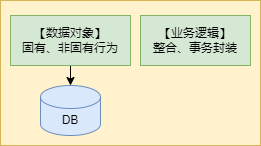

The diagram above was exported from draw.io. Its source (the exported page's mxGraphModel, read from the mxfile embedded in the PNG):
<mxGraphModel dx="53" dy="616" grid="1" gridSize="10" guides="1" tooltips="1" connect="1" arrows="1" fold="1" page="1" pageScale="1" pageWidth="827" pageHeight="1169" math="0" shadow="0">
  <root>
    <mxCell id="0" />
    <mxCell id="1" parent="0" />
    <mxCell id="2" value="" style="rounded=0;whiteSpace=wrap;html=1;fillColor=#fff2cc;strokeColor=#d6b656;" parent="1" vertex="1">
      <mxGeometry x="30" y="15" width="260" height="145" as="geometry" />
    </mxCell>
    <mxCell id="8" style="edgeStyle=none;html=1;exitX=0.5;exitY=1;exitDx=0;exitDy=0;entryX=0.5;entryY=0;entryDx=0;entryDy=0;entryPerimeter=0;" parent="1" source="3" target="4" edge="1">
      <mxGeometry relative="1" as="geometry" />
    </mxCell>
    <mxCell id="3" value="【数据对象】&lt;br&gt;固有、非固有行为" style="rounded=0;whiteSpace=wrap;html=1;fillColor=#d5e8d4;strokeColor=#82b366;" parent="1" vertex="1">
      <mxGeometry x="40" y="30" width="120" height="50" as="geometry" />
    </mxCell>
    <mxCell id="4" value="DB" style="shape=cylinder3;whiteSpace=wrap;html=1;boundedLbl=1;backgroundOutline=1;size=11.5;fillColor=#dae8fc;strokeColor=#6c8ebf;" parent="1" vertex="1">
      <mxGeometry x="70" y="100" width="60" height="50" as="geometry" />
    </mxCell>
    <mxCell id="5" value="【业务逻辑】&lt;br&gt;整合、事务封装" style="rounded=0;whiteSpace=wrap;html=1;fillColor=#d5e8d4;strokeColor=#82b366;" parent="1" vertex="1">
      <mxGeometry x="170" y="30" width="110" height="50" as="geometry" />
    </mxCell>
  </root>
</mxGraphModel>